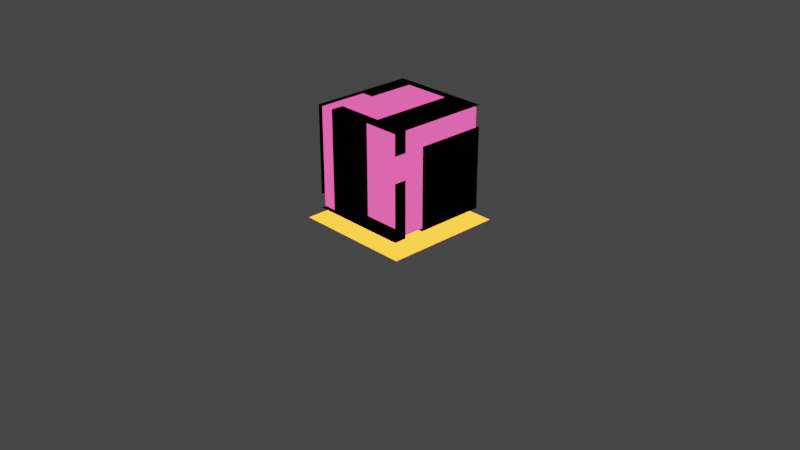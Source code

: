 # Source: oneBox.blend  (saved by Blender 3.1.7; exported with 4.5.12 LTS)
import bpy
from mathutils import Matrix  # noqa: F401  (used for matrix-valued properties, if any)

bpy.ops.wm.read_factory_settings(use_empty=True)
scene = bpy.context.scene
scene.name = 'Scene'

# ---- collections
col_collection = bpy.data.collections.new('Collection'); scene.collection.children.link(col_collection)

# ---- materials (node trees are filled in below, after node groups)
mat_repisa = bpy.data.materials.new('repisa')
mat_repisa.use_transparent_shadow = False
mat_caja = bpy.data.materials.new('Caja')
mat_caja.alpha_threshold = 0.0
mat_caja.use_transparent_shadow = False
mat_caja.diffuse_color = (0.2883, 0.01107, 0.1019, 1.0)
mat_caja.roughness = 1.0
mat_caja.metallic = 0.5
mat_caja.line_color = (0.0, 0.0, 0.0, 1.0)
mat_material_001 = bpy.data.materials.new('Material.001')
mat_material_001.use_transparent_shadow = False
mat_material_001.diffuse_color = (0.0, 0.0, 0.0, 1.0)
mat_material_001.roughness = 0.0
mat_material_001.metallic = 1.0

# ---- material node trees
mat_repisa.use_nodes = True; mat_repisa.node_tree.nodes.clear()
_N = mat_repisa.node_tree.nodes; _L = mat_repisa.node_tree.links
n0 = _N.new('ShaderNodeOutputMaterial'); n0.name = 'Material Output'; n0.location = (300, 300)
n1 = _N.new('ShaderNodeEmission'); n1.name = 'Emission'; n1.location = (80, 277)
n1.inputs[0].default_value = (1.0, 0.2258, 0.0127, 1.0)
n1.inputs[1].default_value = 5.0
_L.new(n1.outputs[0], n0.inputs[0])
n0.is_active_output = True
mat_caja.use_nodes = True; mat_caja.node_tree.nodes.clear()
_N = mat_caja.node_tree.nodes; _L = mat_caja.node_tree.links
n0 = _N.new('ShaderNodeOutputMaterial'); n0.name = 'Material Output'; n0.location = (300, 300)
n1 = _N.new('ShaderNodeEmission'); n1.name = 'Emission'; n1.location = (40, 286)
n1.inputs[0].default_value = (0.2957, 0.02233, 0.09281, 1.0)
n1.inputs[1].default_value = 5.0
_L.new(n1.outputs[0], n0.inputs[0])
n0.is_active_output = True

# ---- world
world_world = bpy.data.worlds.new('World'); scene.world = world_world
world_world.use_nodes = True; world_world.node_tree.nodes.clear()
_N = world_world.node_tree.nodes; _L = world_world.node_tree.links
n0 = _N.new('ShaderNodeOutputWorld'); n0.name = 'World Output'; n0.location = (300, 300)
n1 = _N.new('ShaderNodeBackground'); n1.name = 'Background'; n1.location = (10, 300)
n1.inputs[0].default_value = (0.05088, 0.05088, 0.05088, 1.0)
_L.new(n1.outputs[0], n0.inputs[0])
n0.is_active_output = True
world_world.color = (0.05088, 0.05088, 0.05088)
world_world.use_sun_shadow = False
world_world.sun_shadow_jitter_overblur = 0.0

# ---- cameras
cam_camera = bpy.data.cameras.new('Camera')
cam_camera.clip_end = 100.0
cam_camera.ortho_scale = 7.314

# ---- lights
light_light = bpy.data.lights.new('Light', 'POINT')
light_light.transmission_factor = 0.0
light_light.energy = 1000.0
light_light.shadow_soft_size = 0.1
light_light.shadow_maximum_resolution = 0.006
light_light.use_absolute_resolution = True

# ---- meshes
me_plane = bpy.data.meshes.new('Plane')
me_plane.from_pydata([(-1.0, -1.0, 0.0), (1.0, -1.0, 0.0), (-1.0, 1.0, 0.0), (1.0, 1.0, 0.0), (0.8033, 0.8277, 1.866), (0.8033, 0.8277, 0.2167), (0.8033, -0.8277, 1.866), (0.8033, -0.8277, 0.2167), (-0.8033, 0.8277, 1.866), (-0.8033, 0.8277, 0.2167), (-0.8033, -0.8277, 1.866), (-0.8033, -0.8277, 0.2167), (0.8352, 0.8681, 1.899), (0.8352, 0.8681, 0.1839), (0.8352, -0.8681, 1.899), (0.8352, -0.8681, 0.1839), (-0.8352, 0.8681, 1.899), (-0.8352, -0.8681, 1.899), (-0.8352, -0.8681, 0.1839), (-0.8352, 0.72, 0.1839), (0.8352, 0.72, 1.899), (-0.8352, 0.72, 1.899), (0.8352, 0.72, 0.1839), (-0.8352, -0.6573, 0.1839), (0.8352, -0.6573, 1.899), (-0.8352, -0.6573, 1.899), (0.8352, -0.6573, 0.1839), (0.8352, 0.8681, 0.4194), (-0.8352, -0.8681, 0.4194), (0.8352, -0.8681, 0.4194), (0.8352, 0.72, 0.4194), (-0.8352, 0.72, 0.4194), (-0.8352, -0.6573, 0.4194), (0.8352, -0.6573, 0.4194), (-0.5348, 0.8681, 0.1839), (-0.5348, -0.8681, 1.899), (-0.5348, -0.8681, 0.1839), (-0.5348, 0.8681, 1.899), (-0.5348, 0.72, 0.1839), (-0.5348, 0.72, 1.899), (-0.5348, -0.6573, 0.1839), (-0.5348, -0.6573, 1.899), (-0.5348, 0.8681, 0.4194), (-0.5348, -0.8681, 0.4194), (0.2433, -0.8681, 0.1839), (0.2433, 0.8681, 1.899), (0.2433, 0.72, 1.899), (0.2433, -0.6573, 1.899), (0.2433, 0.8681, 0.4194), (0.2433, 0.8681, 0.1839), (0.2433, -0.8681, 1.899), (0.2433, 0.72, 0.1839), (0.2433, -0.6573, 0.1839), (0.2433, -0.8681, 0.4194), (0.8352, 0.8681, 1.557), (0.8352, -0.8681, 1.557), (0.8352, 0.72, 1.557), (0.8352, -0.6573, 1.557), (0.8352, -0.3155, 0.1839), (-0.8352, -0.3155, 0.1839), (0.8352, -0.3155, 0.4194), (-0.5348, -0.3155, 0.1839), (0.2433, -0.3155, 0.1839), (0.8352, -0.3155, 1.557), (0.8352, 0.8681, 1.133), (0.8352, -0.8681, 1.133), (0.8352, 0.72, 1.133), (0.8352, -0.6573, 1.133), (0.8352, -0.3155, 1.133), (-0.8352, -0.06286, 1.899), (-0.8352, -0.06286, 0.4194), (-0.5348, -0.06286, 1.899), (-0.8352, 0.8681, 0.6298), (-0.5348, 0.8681, 0.6298), (0.2433, 0.8681, 0.6298)], [], [(0, 1, 3, 2), (4, 8, 10, 6), (7, 6, 10, 11), (11, 10, 8, 9), (9, 5, 7, 11), (5, 4, 6, 7), (9, 8, 4, 5), (52, 26, 15, 44), (57, 24, 14, 55), (49, 13, 22, 51), (70, 69, 21, 31), (37, 16, 21, 39), (28, 17, 25, 32), (13, 27, 30, 22), (49, 48, 27, 13), (26, 33, 29, 15), (44, 53, 43, 36), (64, 54, 56, 66), (59, 61, 40, 23), (45, 37, 39, 46), (72, 16, 37, 73), (23, 40, 36, 18), (53, 50, 35, 43), (47, 41, 35, 50), (24, 47, 50, 14), (12, 45, 46, 20), (20, 46, 47, 24), (15, 29, 53, 44), (34, 42, 48, 49), (73, 37, 45, 74), (40, 52, 44, 36), (38, 51, 62, 61), (19, 38, 61, 59), (22, 30, 60, 58), (51, 22, 58, 62), (66, 56, 63, 68), (30, 66, 68, 60), (33, 67, 65, 29), (27, 64, 66, 30), (39, 21, 69, 71), (32, 25, 69, 70)])
me_plane.polygons.foreach_set('material_index', [0, 1, 1, 1, 1, 1, 1, 2, 2, 2, 2, 2, 2, 2, 2, 2, 2, 2, 2, 2, 2, 2, 2, 2, 2, 2, 2, 2, 2, 2, 2, 2, 2, 2, 2, 2, 2, 2, 2, 2, 2])
_uv = me_plane.uv_layers.new(name='UVMap')
_uv.uv.foreach_set('vector', [0.0, 0.0, 1.0, 0.0, 1.0, 1.0, 0.0, 1.0, 0.625, 0.5, 0.875, 0.5, 0.875, 0.75, 0.625, 0.75, 0.375, 0.75, 0.625, 0.75, 0.625, 1.0, 0.375, 1.0, 0.375, 0.0, 0.625, 0.0, 0.625, 0.25, 0.375, 0.25, 0.125, 0.5, 0.375, 0.5, 0.375, 0.75, 0.125, 0.75, 0.375, 0.5, 0.625, 0.5, 0.625, 0.75, 0.375, 0.75, 0.375, 0.25, 0.625, 0.25, 0.625, 0.5, 0.375, 0.5, 0.2864, 0.7196, 0.375, 0.7196, 0.375, 0.75, 0.2864, 0.75, 0.5752, 0.7196, 0.625, 0.7196, 0.625, 0.75, 0.5752, 0.75, 0.2864, 0.5, 0.375, 0.5, 0.375, 0.5213, 0.2864, 0.5213, 0.4093, 0.1159, 0.625, 0.1159, 0.625, 0.2287, 0.4093, 0.2287, 0.83, 0.5, 0.875, 0.5, 0.875, 0.5213, 0.83, 0.5213, 0.4093, 0.0, 0.625, 0.0, 0.625, 0.03036, 0.4093, 0.03036, 0.375, 0.5, 0.4093, 0.5, 0.4093, 0.5213, 0.375, 0.5213, 0.375, 0.4114, 0.4093, 0.4114, 0.4093, 0.5, 0.375, 0.5, 0.375, 0.7196, 0.4093, 0.7196, 0.4093, 0.75, 0.375, 0.75, 0.375, 0.8386, 0.4093, 0.8386, 0.4093, 0.955, 0.375, 0.955, 0.5133, 0.5, 0.5752, 0.5, 0.5752, 0.5213, 0.5133, 0.5213, 0.125, 0.6704, 0.17, 0.6704, 0.17, 0.7196, 0.125, 0.7196, 0.7136, 0.5, 0.83, 0.5, 0.83, 0.5213, 0.7136, 0.5213, 0.44, 0.25, 0.625, 0.25, 0.625, 0.295, 0.44, 0.295, 0.125, 0.7196, 0.17, 0.7196, 0.17, 0.75, 0.125, 0.75, 0.4093, 0.8386, 0.625, 0.8386, 0.625, 0.955, 0.4093, 0.955, 0.7136, 0.7196, 0.83, 0.7196, 0.83, 0.75, 0.7136, 0.75, 0.625, 0.7196, 0.7136, 0.7196, 0.7136, 0.75, 0.625, 0.75, 0.625, 0.5, 0.7136, 0.5, 0.7136, 0.5213, 0.625, 0.5213, 0.625, 0.5213, 0.7136, 0.5213, 0.7136, 0.7196, 0.625, 0.7196, 0.375, 0.75, 0.4093, 0.75, 0.4093, 0.8386, 0.375, 0.8386, 0.375, 0.295, 0.4093, 0.295, 0.4093, 0.4114, 0.375, 0.4114, 0.44, 0.295, 0.625, 0.295, 0.625, 0.4114, 0.44, 0.4114, 0.17, 0.7196, 0.2864, 0.7196, 0.2864, 0.75, 0.17, 0.75, 0.17, 0.5213, 0.2864, 0.5213, 0.2864, 0.6704, 0.17, 0.6704, 0.125, 0.5213, 0.17, 0.5213, 0.17, 0.6704, 0.125, 0.6704, 0.375, 0.5213, 0.4093, 0.5213, 0.4093, 0.6704, 0.375, 0.6704, 0.2864, 0.5213, 0.375, 0.5213, 0.375, 0.6704, 0.2864, 0.6704, 0.5133, 0.5213, 0.5752, 0.5213, 0.5752, 0.6704, 0.5133, 0.6704, 0.4093, 0.5213, 0.5133, 0.5213, 0.5133, 0.6704, 0.4093, 0.6704, 0.4093, 0.7196, 0.5133, 0.7196, 0.5133, 0.75, 0.4093, 0.75, 0.4093, 0.5, 0.5133, 0.5, 0.5133, 0.5213, 0.4093, 0.5213, 0.83, 0.5213, 0.875, 0.5213, 0.875, 0.6341, 0.83, 0.6341, 0.4093, 0.03036, 0.625, 0.03036, 0.625, 0.1159, 0.4093, 0.1159])
me_plane.materials.append(mat_repisa)
me_plane.materials.append(mat_caja)
me_plane.materials.append(mat_material_001)
me_plane.use_remesh_fix_poles = True
me_plane.use_remesh_preserve_attributes = False
me_plane.update()

# ---- objects
ob_light = bpy.data.objects.new('Light', light_light)
ob_camera = bpy.data.objects.new('Camera', cam_camera)
ob_plane = bpy.data.objects.new('Plane', me_plane)

# ---- transforms, parenting, visibility, modifiers, constraints
ob_light.location = (4.076, 1.005, 5.904)
ob_light.rotation_euler = (0.6503, 0.05522, 1.866)
ob_light.lock_rotations_4d = False
ob_light.empty_display_type = 'ARROWS'
ob_light.color = (0.0, 0.0, 0.0, 0.0)
ob_light.lineart.crease_threshold = 0.0
ob_camera.location = (7.359, -6.926, 4.958)
ob_camera.rotation_euler = (1.109, 0.0, 0.8149)
ob_camera.lock_rotations_4d = False
ob_camera.empty_display_type = 'ARROWS'
ob_camera.color = (0.0, 0.0, 0.0, 0.0)
ob_camera.display_type = 'WIRE'
ob_camera.lineart.crease_threshold = 0.0
ob_plane.location = (0.0, 0.0, 0.002809)
ob_plane.scale = (0.644, 0.644, 0.644)

# ---- collection membership
col_collection.objects.link(ob_light)
col_collection.objects.link(ob_camera)
col_collection.objects.link(ob_plane)

# ---- scene / render settings (as saved in the file)
scene.camera = ob_camera
scene.frame_start = 1; scene.frame_end = 250; scene.frame_set(1)
scene.render.engine = 'BLENDER_EEVEE_NEXT'
scene.cycles.sampling_pattern = 'TABULATED_SOBOL'
scene.cycles.use_light_tree = False
scene.view_settings.view_transform = 'Filmic'
bpy.context.view_layer.update()
